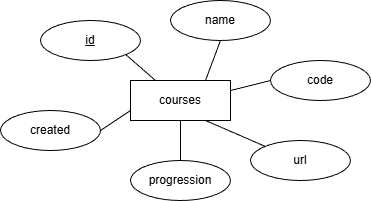

The diagram above was exported from draw.io. Its source (the exported page's mxGraphModel, read from the mxfile embedded in the PNG):
<mxGraphModel dx="803" dy="647" grid="1" gridSize="10" guides="1" tooltips="1" connect="1" arrows="1" fold="1" page="1" pageScale="1" pageWidth="850" pageHeight="1100" math="0" shadow="0">
  <root>
    <mxCell id="0" />
    <mxCell id="1" parent="0" />
    <mxCell id="2" value="courses" style="whiteSpace=wrap;html=1;align=center;" vertex="1" parent="1">
      <mxGeometry x="270" y="240" width="100" height="40" as="geometry" />
    </mxCell>
    <mxCell id="3" value="id" style="ellipse;whiteSpace=wrap;html=1;align=center;fontStyle=4;" vertex="1" parent="1">
      <mxGeometry x="180" y="180" width="100" height="40" as="geometry" />
    </mxCell>
    <mxCell id="4" value="name" style="ellipse;whiteSpace=wrap;html=1;align=center;" vertex="1" parent="1">
      <mxGeometry x="310" y="160" width="100" height="40" as="geometry" />
    </mxCell>
    <mxCell id="5" value="code" style="ellipse;whiteSpace=wrap;html=1;align=center;" vertex="1" parent="1">
      <mxGeometry x="410" y="220" width="100" height="40" as="geometry" />
    </mxCell>
    <mxCell id="6" value="url" style="ellipse;whiteSpace=wrap;html=1;align=center;" vertex="1" parent="1">
      <mxGeometry x="390" y="300" width="100" height="40" as="geometry" />
    </mxCell>
    <mxCell id="7" value="progression" style="ellipse;whiteSpace=wrap;html=1;align=center;" vertex="1" parent="1">
      <mxGeometry x="270" y="320" width="100" height="40" as="geometry" />
    </mxCell>
    <mxCell id="8" value="created" style="ellipse;whiteSpace=wrap;html=1;align=center;" vertex="1" parent="1">
      <mxGeometry x="140" y="270" width="100" height="40" as="geometry" />
    </mxCell>
    <mxCell id="9" value="" style="endArrow=none;html=1;rounded=0;exitX=1;exitY=1;exitDx=0;exitDy=0;entryX=0.25;entryY=0;entryDx=0;entryDy=0;" edge="1" parent="1" source="3" target="2">
      <mxGeometry relative="1" as="geometry">
        <mxPoint x="330" y="330" as="sourcePoint" />
        <mxPoint x="490" y="330" as="targetPoint" />
      </mxGeometry>
    </mxCell>
    <mxCell id="10" value="" style="endArrow=none;html=1;rounded=0;exitX=1;exitY=0.5;exitDx=0;exitDy=0;entryX=0;entryY=0.75;entryDx=0;entryDy=0;" edge="1" parent="1" source="8" target="2">
      <mxGeometry relative="1" as="geometry">
        <mxPoint x="330" y="330" as="sourcePoint" />
        <mxPoint x="490" y="330" as="targetPoint" />
      </mxGeometry>
    </mxCell>
    <mxCell id="11" value="" style="endArrow=none;html=1;rounded=0;exitX=0.5;exitY=0;exitDx=0;exitDy=0;entryX=0.5;entryY=1;entryDx=0;entryDy=0;" edge="1" parent="1" source="7" target="2">
      <mxGeometry relative="1" as="geometry">
        <mxPoint x="330" y="330" as="sourcePoint" />
        <mxPoint x="490" y="330" as="targetPoint" />
      </mxGeometry>
    </mxCell>
    <mxCell id="12" value="" style="endArrow=none;html=1;rounded=0;exitX=0.75;exitY=1;exitDx=0;exitDy=0;entryX=0;entryY=0;entryDx=0;entryDy=0;" edge="1" parent="1" source="2" target="6">
      <mxGeometry relative="1" as="geometry">
        <mxPoint x="330" y="330" as="sourcePoint" />
        <mxPoint x="490" y="330" as="targetPoint" />
      </mxGeometry>
    </mxCell>
    <mxCell id="13" value="" style="endArrow=none;html=1;rounded=0;entryX=0;entryY=0.5;entryDx=0;entryDy=0;exitX=1;exitY=0.25;exitDx=0;exitDy=0;" edge="1" parent="1" source="2" target="5">
      <mxGeometry relative="1" as="geometry">
        <mxPoint x="330" y="330" as="sourcePoint" />
        <mxPoint x="490" y="330" as="targetPoint" />
      </mxGeometry>
    </mxCell>
    <mxCell id="15" value="" style="endArrow=none;html=1;rounded=0;exitX=0.5;exitY=1;exitDx=0;exitDy=0;entryX=0.75;entryY=0;entryDx=0;entryDy=0;" edge="1" parent="1" source="4" target="2">
      <mxGeometry relative="1" as="geometry">
        <mxPoint x="330" y="330" as="sourcePoint" />
        <mxPoint x="490" y="330" as="targetPoint" />
      </mxGeometry>
    </mxCell>
  </root>
</mxGraphModel>